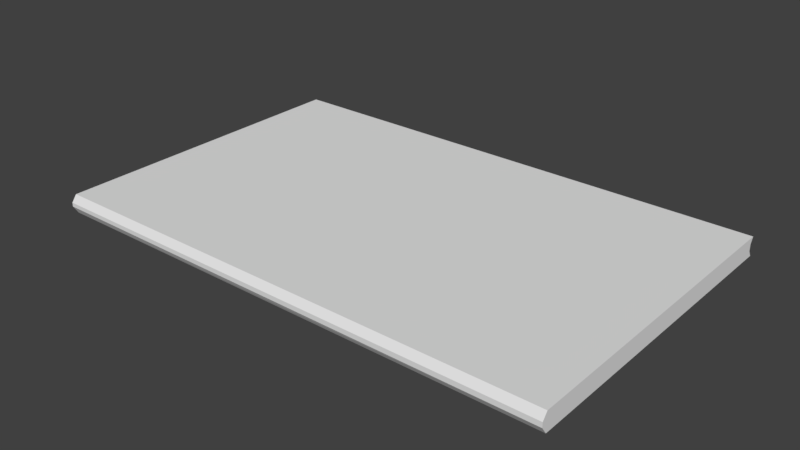 # Source: book1.blend  (saved by Blender 2.78.0; exported with 4.5.12 LTS)
import bpy
from mathutils import Matrix  # noqa: F401  (used for matrix-valued properties, if any)

bpy.ops.wm.read_factory_settings(use_empty=True)
scene = bpy.context.scene
scene.name = 'Scene'

# ---- collections
col_collection_1 = bpy.data.collections.new('Collection 1'); scene.collection.children.link(col_collection_1)

# ---- images (referenced by path relative to the original .blend; pixels are not part of the script)
import os
ASSET_DIR = os.environ.get("B2B_ASSET_DIR", "")  # directory of the original .blend (textures are referenced by path, not embedded)
HERE = os.path.dirname(os.path.abspath(__file__))  # packed textures are extracted next to this script under _unpacked/

def load_image(name, relpath, width, height, colorspace="sRGB"):
    """Load a texture the original file referenced (path relative to the .blend, or extracted next to this script)."""
    p = next((c for c in (os.path.join(HERE, relpath), os.path.join(ASSET_DIR, relpath)) if relpath and os.path.exists(c)), "")
    if p:
        img = bpy.data.images.load(p, check_existing=True)
        img.name = name
    else:  # same state as the original file: an image datablock whose file is absent (Cycles renders it pink)
        img = bpy.data.images.new(name, width, height)
        img.source = "FILE"
        img.filepath = "//" + (relpath or name)
    img.colorspace_settings.name = colorspace
    return img
img_book1_texture = load_image('book1_texture', 'book1_texture.png', 1024, 1024, 'sRGB')

# ---- materials (node trees are filled in below, after node groups)
mat_material = bpy.data.materials.new('Material')
mat_material.alpha_threshold = 0.0
mat_material.roughness = 0.5
mat_material.line_color = (0.0, 0.0, 0.0, 1.0)

# ---- material node trees
mat_material.use_nodes = True; mat_material.node_tree.nodes.clear()
_N = mat_material.node_tree.nodes; _L = mat_material.node_tree.links
n0 = _N.new('ShaderNodeOutputMaterial'); n0.name = 'Material Output'; n0.location = (300, 300)
n1 = _N.new('ShaderNodeBsdfDiffuse'); n1.name = 'Diffuse BSDF'; n1.location = (10, 300)
n2 = _N.new('ShaderNodeTexImage'); n2.name = 'Image Texture'; n2.location = (172, 150)
n2.width = 229
n2.image = img_book1_texture
_L.new(n1.outputs[0], n0.inputs[0])
n0.is_active_output = True

# ---- world
world_world = bpy.data.worlds.new('World'); scene.world = world_world
world_world.color = (0.05088, 0.05088, 0.05088)
world_world.use_sun_shadow = False
world_world.sun_shadow_jitter_overblur = 0.0
world_world.cycles.sampling_method = 'MANUAL'

# ---- meshes
me_cube = bpy.data.meshes.new('Cube')
me_cube.from_pydata([(1.0, 1.0, -1.0), (1.0, -0.9641, -1.0), (-1.0, -0.9641, -1.0), (-1.0, 1.0, -1.0), (1.0, 1.0, 1.0), (1.0, -0.9641, 1.0), (-1.0, -0.9641, 1.0), (-1.0, 1.0, 1.0), (1.0, -0.9949, 0.2817), (-1.0, -0.9949, 0.2926), (1.0, -0.9949, -0.1417), (-1.0, -0.9949, -0.2301), (1.0, 0.9799, 0.4278), (-1.0, 0.9799, 0.3507), (1.0, 0.9799, -0.3027), (-1.0, 0.9799, -0.3838)], [], [(0, 1, 2, 3), (4, 7, 6, 5), (0, 14, 12, 4, 5, 8, 10, 1), (8, 5, 6, 9), (2, 11, 9, 6, 7, 13, 15, 3), (14, 0, 3, 15), (10, 8, 9, 11), (1, 10, 11, 2), (4, 12, 13, 7), (12, 14, 15, 13)])
_uv = me_cube.uv_layers.new(name='UVMap')
_uv.uv.foreach_set('vector', [0.6826, 0.5206, 0.9846, 0.5206, 0.9846, 0.9794, 0.6826, 0.9794, 0.9862, 0.02064, 0.9862, 0.4794, 0.6842, 0.4794, 0.6842, 0.02064, 0.01384, 0.9794, 0.01693, 0.8194, 0.01693, 0.6519, 0.01384, 0.5206, 0.3158, 0.5206, 0.3206, 0.6854, 0.3206, 0.7825, 0.3158, 0.9794, 0.1243, 0.4794, 0.01384, 0.4794, 0.01384, 0.02064, 0.1226, 0.02064, 0.6502, 0.5206, 0.655, 0.6972, 0.655, 0.8171, 0.6502, 0.9794, 0.3482, 0.9794, 0.3513, 0.8304, 0.3513, 0.662, 0.3482, 0.5206, 0.5493, 0.02064, 0.6565, 0.02064, 0.6565, 0.4794, 0.5618, 0.4794, 0.1894, 0.4794, 0.1243, 0.4794, 0.1226, 0.02064, 0.203, 0.02064, 0.3213, 0.4794, 0.1894, 0.4794, 0.203, 0.02064, 0.3213, 0.02064, 0.349, 0.02064, 0.437, 0.02064, 0.4488, 0.4794, 0.349, 0.4794, 0.437, 0.02064, 0.5493, 0.02064, 0.5618, 0.4794, 0.4488, 0.4794])
me_cube.materials.append(mat_material)
me_cube.use_remesh_preserve_volume = False
me_cube.use_remesh_preserve_attributes = False
me_cube.use_mirror_vertex_groups = False
me_cube.update()

# ---- objects
ob_cube = bpy.data.objects.new('Cube', me_cube)

# ---- transforms, parenting, visibility, modifiers, constraints
ob_cube.location = (0.0, 0.0, 0.0)
ob_cube.scale = (-1.581, 1.0, 0.0579)
ob_cube.lock_rotations_4d = False
ob_cube.empty_display_type = 'ARROWS'
ob_cube.lineart.crease_threshold = 0.0

# ---- collection membership
col_collection_1.objects.link(ob_cube)

# ---- scene / render settings (as saved in the file)
scene.frame_start = 1; scene.frame_end = 250; scene.frame_set(1)
scene.render.engine = 'CYCLES'
scene.render.resolution_percentage = 50
scene.render.dither_intensity = 0.0
scene.cycles.use_denoising = False
scene.cycles.samples = 128
scene.cycles.sampling_pattern = 'TABULATED_SOBOL'
scene.cycles.light_sampling_threshold = 0.0
scene.cycles.use_adaptive_sampling = False
scene.cycles.use_light_tree = False
scene.cycles.blur_glossy = 0.0
scene.cycles.sample_clamp_indirect = 0.0
scene.view_settings.view_transform = 'Standard'
bpy.context.view_layer.update()

# ---- added for rendering (the .blend has no active camera and no usable light): camera, sun
cam_auto = bpy.data.cameras.new('AutoCamera')
cam_auto.lens = 50.0
cam_auto.sensor_width = 36.0
cam_auto.clip_end = 1000.0
ob_auto_camera = bpy.data.objects.new('AutoCamera', cam_auto)
scene.collection.objects.link(ob_auto_camera)
ob_auto_camera.location = (3.46103, -4.15071, 2.76883)
ob_auto_camera.rotation_euler = (1.09748, -7.21219e-08, 0.694738)
scene.camera = ob_auto_camera
light_auto_sun = bpy.data.lights.new('AutoSun', 'SUN')
light_auto_sun.energy = 3.0
light_auto_sun.angle = 0.0523599
ob_auto_sun = bpy.data.objects.new('AutoSun', light_auto_sun)
scene.collection.objects.link(ob_auto_sun)
ob_auto_sun.rotation_euler = (0.872665, 0.174533, 0.523599)
bpy.context.view_layer.update()
